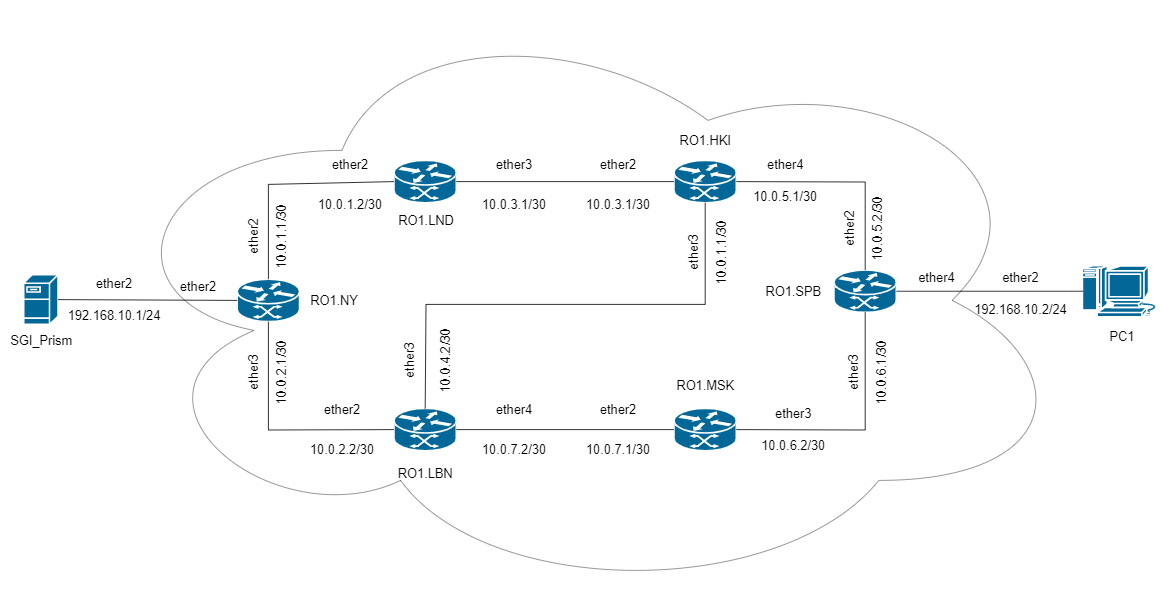

The diagram above was exported from draw.io. Its source (the exported page's mxGraphModel, read from the mxfile embedded in the PNG):
<mxGraphModel dx="1160" dy="2240" grid="1" gridSize="10" guides="1" tooltips="1" connect="1" arrows="1" fold="1" page="1" pageScale="1" pageWidth="827" pageHeight="1169" background="none" math="0" shadow="0">
  <root>
    <mxCell id="0" />
    <mxCell id="1" parent="0" />
    <mxCell id="-vjQwgo4Pp5LFEHp6_GX-2257" value="" style="ellipse;shape=cloud;whiteSpace=wrap;html=1;opacity=50;" vertex="1" parent="1">
      <mxGeometry x="200" y="150" width="1220" height="750" as="geometry" />
    </mxCell>
    <mxCell id="-vjQwgo4Pp5LFEHp6_GX-2260" value="" style="shape=mxgraph.cisco.routers.atm_router;sketch=0;html=1;pointerEvents=1;dashed=0;fillColor=#036897;strokeColor=#ffffff;strokeWidth=2;verticalLabelPosition=bottom;verticalAlign=top;align=center;outlineConnect=0;" vertex="1" parent="1">
      <mxGeometry x="374" y="498.5" width="78" height="53" as="geometry" />
    </mxCell>
    <mxCell id="-vjQwgo4Pp5LFEHp6_GX-2261" value="" style="shape=mxgraph.cisco.routers.atm_router;sketch=0;html=1;pointerEvents=1;dashed=0;fillColor=#036897;strokeColor=#ffffff;strokeWidth=2;verticalLabelPosition=bottom;verticalAlign=top;align=center;outlineConnect=0;" vertex="1" parent="1">
      <mxGeometry x="570" y="350" width="78" height="53" as="geometry" />
    </mxCell>
    <mxCell id="-vjQwgo4Pp5LFEHp6_GX-2262" value="" style="shape=mxgraph.cisco.routers.atm_router;sketch=0;html=1;pointerEvents=1;dashed=0;fillColor=#036897;strokeColor=#ffffff;strokeWidth=2;verticalLabelPosition=bottom;verticalAlign=top;align=center;outlineConnect=0;" vertex="1" parent="1">
      <mxGeometry x="920" y="350" width="78" height="53" as="geometry" />
    </mxCell>
    <mxCell id="-vjQwgo4Pp5LFEHp6_GX-2263" value="" style="shape=mxgraph.cisco.routers.atm_router;sketch=0;html=1;pointerEvents=1;dashed=0;fillColor=#036897;strokeColor=#ffffff;strokeWidth=2;verticalLabelPosition=bottom;verticalAlign=top;align=center;outlineConnect=0;" vertex="1" parent="1">
      <mxGeometry x="570" y="660" width="78" height="53" as="geometry" />
    </mxCell>
    <mxCell id="-vjQwgo4Pp5LFEHp6_GX-2264" value="" style="shape=mxgraph.cisco.routers.atm_router;sketch=0;html=1;pointerEvents=1;dashed=0;fillColor=#036897;strokeColor=#ffffff;strokeWidth=2;verticalLabelPosition=bottom;verticalAlign=top;align=center;outlineConnect=0;" vertex="1" parent="1">
      <mxGeometry x="920" y="660" width="78" height="53" as="geometry" />
    </mxCell>
    <mxCell id="-vjQwgo4Pp5LFEHp6_GX-2265" value="" style="shape=mxgraph.cisco.routers.atm_router;sketch=0;html=1;pointerEvents=1;dashed=0;fillColor=#036897;strokeColor=#ffffff;strokeWidth=2;verticalLabelPosition=bottom;verticalAlign=top;align=center;outlineConnect=0;" vertex="1" parent="1">
      <mxGeometry x="1120" y="487" width="78" height="53" as="geometry" />
    </mxCell>
    <mxCell id="-vjQwgo4Pp5LFEHp6_GX-2266" value="&lt;font style=&quot;font-size: 16px;&quot;&gt;RO1.NY&lt;/font&gt;" style="text;html=1;align=center;verticalAlign=middle;resizable=0;points=[];autosize=1;strokeColor=none;fillColor=none;" vertex="1" parent="1">
      <mxGeometry x="455" y="510" width="80" height="30" as="geometry" />
    </mxCell>
    <mxCell id="-vjQwgo4Pp5LFEHp6_GX-2267" value="" style="endArrow=none;html=1;rounded=0;fontSize=16;entryX=0;entryY=0.5;entryDx=0;entryDy=0;entryPerimeter=0;exitX=0.5;exitY=0;exitDx=0;exitDy=0;exitPerimeter=0;" edge="1" parent="1" source="-vjQwgo4Pp5LFEHp6_GX-2260" target="-vjQwgo4Pp5LFEHp6_GX-2261">
      <mxGeometry width="50" height="50" relative="1" as="geometry">
        <mxPoint x="480" y="570" as="sourcePoint" />
        <mxPoint x="530" y="520" as="targetPoint" />
        <Array as="points">
          <mxPoint x="413" y="380" />
        </Array>
      </mxGeometry>
    </mxCell>
    <mxCell id="-vjQwgo4Pp5LFEHp6_GX-2268" value="" style="endArrow=none;html=1;rounded=0;fontSize=16;entryX=0.5;entryY=1;entryDx=0;entryDy=0;entryPerimeter=0;exitX=0;exitY=0.5;exitDx=0;exitDy=0;exitPerimeter=0;" edge="1" parent="1" source="-vjQwgo4Pp5LFEHp6_GX-2263" target="-vjQwgo4Pp5LFEHp6_GX-2260">
      <mxGeometry width="50" height="50" relative="1" as="geometry">
        <mxPoint x="460" y="590" as="sourcePoint" />
        <mxPoint x="510" y="540" as="targetPoint" />
        <Array as="points">
          <mxPoint x="413" y="687" />
        </Array>
      </mxGeometry>
    </mxCell>
    <mxCell id="-vjQwgo4Pp5LFEHp6_GX-2269" value="" style="endArrow=none;html=1;rounded=0;fontSize=16;exitX=1;exitY=0.5;exitDx=0;exitDy=0;exitPerimeter=0;entryX=0;entryY=0.5;entryDx=0;entryDy=0;entryPerimeter=0;" edge="1" parent="1" source="-vjQwgo4Pp5LFEHp6_GX-2261" target="-vjQwgo4Pp5LFEHp6_GX-2262">
      <mxGeometry width="50" height="50" relative="1" as="geometry">
        <mxPoint x="700" y="530" as="sourcePoint" />
        <mxPoint x="750" y="480" as="targetPoint" />
      </mxGeometry>
    </mxCell>
    <mxCell id="-vjQwgo4Pp5LFEHp6_GX-2270" value="&lt;font style=&quot;font-size: 16px;&quot;&gt;RO1.LND&lt;/font&gt;" style="text;html=1;align=center;verticalAlign=middle;resizable=0;points=[];autosize=1;strokeColor=none;fillColor=none;" vertex="1" parent="1">
      <mxGeometry x="565" y="410" width="90" height="30" as="geometry" />
    </mxCell>
    <mxCell id="-vjQwgo4Pp5LFEHp6_GX-2271" value="&lt;font style=&quot;font-size: 16px;&quot;&gt;ether2&lt;/font&gt;" style="text;html=1;align=center;verticalAlign=middle;resizable=0;points=[];autosize=1;strokeColor=none;fillColor=none;rotation=-90;" vertex="1" parent="1">
      <mxGeometry x="360" y="430" width="70" height="30" as="geometry" />
    </mxCell>
    <mxCell id="-vjQwgo4Pp5LFEHp6_GX-2274" value="&lt;font style=&quot;font-size: 16px;&quot;&gt;10.0.1.1/30&lt;/font&gt;" style="text;html=1;align=center;verticalAlign=middle;resizable=0;points=[];autosize=1;strokeColor=none;fillColor=none;rotation=-90;" vertex="1" parent="1">
      <mxGeometry x="380" y="430" width="100" height="30" as="geometry" />
    </mxCell>
    <mxCell id="-vjQwgo4Pp5LFEHp6_GX-2277" value="&lt;font style=&quot;font-size: 16px;&quot;&gt;ether3&lt;/font&gt;" style="text;html=1;align=center;verticalAlign=middle;resizable=0;points=[];autosize=1;strokeColor=none;fillColor=none;rotation=-90;" vertex="1" parent="1">
      <mxGeometry x="360" y="600" width="70" height="30" as="geometry" />
    </mxCell>
    <mxCell id="-vjQwgo4Pp5LFEHp6_GX-2278" value="&lt;font style=&quot;font-size: 16px;&quot;&gt;10.0.2.1/30&lt;/font&gt;" style="text;html=1;align=center;verticalAlign=middle;resizable=0;points=[];autosize=1;strokeColor=none;fillColor=none;rotation=-90;" vertex="1" parent="1">
      <mxGeometry x="380" y="600" width="100" height="30" as="geometry" />
    </mxCell>
    <mxCell id="-vjQwgo4Pp5LFEHp6_GX-2279" value="&lt;font style=&quot;font-size: 16px;&quot;&gt;ether2&lt;/font&gt;" style="text;html=1;align=center;verticalAlign=middle;resizable=0;points=[];autosize=1;strokeColor=none;fillColor=none;rotation=0;" vertex="1" parent="1">
      <mxGeometry x="480" y="340" width="70" height="30" as="geometry" />
    </mxCell>
    <mxCell id="-vjQwgo4Pp5LFEHp6_GX-2280" value="&lt;font style=&quot;font-size: 16px;&quot;&gt;10.0.1.2/30&lt;/font&gt;" style="text;html=1;align=center;verticalAlign=middle;resizable=0;points=[];autosize=1;strokeColor=none;fillColor=none;rotation=0;" vertex="1" parent="1">
      <mxGeometry x="465" y="390" width="100" height="30" as="geometry" />
    </mxCell>
    <mxCell id="-vjQwgo4Pp5LFEHp6_GX-2282" value="&lt;font style=&quot;font-size: 16px;&quot;&gt;ether2&lt;/font&gt;" style="text;html=1;align=center;verticalAlign=middle;resizable=0;points=[];autosize=1;strokeColor=none;fillColor=none;rotation=0;" vertex="1" parent="1">
      <mxGeometry x="470" y="646.5" width="70" height="30" as="geometry" />
    </mxCell>
    <mxCell id="-vjQwgo4Pp5LFEHp6_GX-2283" value="&lt;font style=&quot;font-size: 16px;&quot;&gt;10.0.2.2/30&lt;/font&gt;" style="text;html=1;align=center;verticalAlign=middle;resizable=0;points=[];autosize=1;strokeColor=none;fillColor=none;rotation=0;" vertex="1" parent="1">
      <mxGeometry x="455" y="696.5" width="100" height="30" as="geometry" />
    </mxCell>
    <mxCell id="-vjQwgo4Pp5LFEHp6_GX-2284" value="&lt;font style=&quot;font-size: 16px;&quot;&gt;RO1.LBN&lt;/font&gt;" style="text;html=1;align=center;verticalAlign=middle;resizable=0;points=[];autosize=1;strokeColor=none;fillColor=none;" vertex="1" parent="1">
      <mxGeometry x="564" y="726.5" width="90" height="30" as="geometry" />
    </mxCell>
    <mxCell id="-vjQwgo4Pp5LFEHp6_GX-2285" value="&lt;font style=&quot;font-size: 16px;&quot;&gt;ether3&lt;/font&gt;" style="text;html=1;align=center;verticalAlign=middle;resizable=0;points=[];autosize=1;strokeColor=none;fillColor=none;rotation=0;" vertex="1" parent="1">
      <mxGeometry x="685" y="340" width="70" height="30" as="geometry" />
    </mxCell>
    <mxCell id="-vjQwgo4Pp5LFEHp6_GX-2286" value="&lt;font style=&quot;font-size: 16px;&quot;&gt;10.0.3.1/30&lt;/font&gt;" style="text;html=1;align=center;verticalAlign=middle;resizable=0;points=[];autosize=1;strokeColor=none;fillColor=none;rotation=0;" vertex="1" parent="1">
      <mxGeometry x="670" y="390" width="100" height="30" as="geometry" />
    </mxCell>
    <mxCell id="-vjQwgo4Pp5LFEHp6_GX-2287" value="&lt;font style=&quot;font-size: 16px;&quot;&gt;ether2&lt;/font&gt;" style="text;html=1;align=center;verticalAlign=middle;resizable=0;points=[];autosize=1;strokeColor=none;fillColor=none;rotation=0;" vertex="1" parent="1">
      <mxGeometry x="815" y="340" width="70" height="30" as="geometry" />
    </mxCell>
    <mxCell id="-vjQwgo4Pp5LFEHp6_GX-2288" value="&lt;font style=&quot;font-size: 16px;&quot;&gt;10.0.3.1/30&lt;/font&gt;" style="text;html=1;align=center;verticalAlign=middle;resizable=0;points=[];autosize=1;strokeColor=none;fillColor=none;rotation=0;" vertex="1" parent="1">
      <mxGeometry x="800" y="390" width="100" height="30" as="geometry" />
    </mxCell>
    <mxCell id="-vjQwgo4Pp5LFEHp6_GX-2289" value="&lt;font style=&quot;font-size: 16px;&quot;&gt;RO1.HKI&lt;/font&gt;" style="text;html=1;align=center;verticalAlign=middle;resizable=0;points=[];autosize=1;strokeColor=none;fillColor=none;" vertex="1" parent="1">
      <mxGeometry x="914" y="310" width="90" height="30" as="geometry" />
    </mxCell>
    <mxCell id="-vjQwgo4Pp5LFEHp6_GX-2290" value="&lt;font style=&quot;font-size: 16px;&quot;&gt;RO1.MSK&lt;/font&gt;" style="text;html=1;align=center;verticalAlign=middle;resizable=0;points=[];autosize=1;strokeColor=none;fillColor=none;" vertex="1" parent="1">
      <mxGeometry x="909" y="616.5" width="100" height="30" as="geometry" />
    </mxCell>
    <mxCell id="-vjQwgo4Pp5LFEHp6_GX-2291" value="" style="endArrow=none;html=1;rounded=0;fontSize=16;entryX=1;entryY=0.5;entryDx=0;entryDy=0;entryPerimeter=0;exitX=0;exitY=0.5;exitDx=0;exitDy=0;exitPerimeter=0;" edge="1" parent="1" source="-vjQwgo4Pp5LFEHp6_GX-2264" target="-vjQwgo4Pp5LFEHp6_GX-2263">
      <mxGeometry width="50" height="50" relative="1" as="geometry">
        <mxPoint x="730" y="560" as="sourcePoint" />
        <mxPoint x="780" y="510" as="targetPoint" />
      </mxGeometry>
    </mxCell>
    <mxCell id="-vjQwgo4Pp5LFEHp6_GX-2292" value="" style="endArrow=none;html=1;rounded=0;fontSize=16;entryX=0.5;entryY=1;entryDx=0;entryDy=0;entryPerimeter=0;exitX=0.5;exitY=0;exitDx=0;exitDy=0;exitPerimeter=0;" edge="1" parent="1" source="-vjQwgo4Pp5LFEHp6_GX-2263" target="-vjQwgo4Pp5LFEHp6_GX-2262">
      <mxGeometry width="50" height="50" relative="1" as="geometry">
        <mxPoint x="770" y="610" as="sourcePoint" />
        <mxPoint x="820" y="560" as="targetPoint" />
        <Array as="points">
          <mxPoint x="610" y="530" />
          <mxPoint x="959" y="530" />
        </Array>
      </mxGeometry>
    </mxCell>
    <mxCell id="-vjQwgo4Pp5LFEHp6_GX-2293" value="&lt;font style=&quot;font-size: 16px;&quot;&gt;ether3&lt;/font&gt;" style="text;html=1;align=center;verticalAlign=middle;resizable=0;points=[];autosize=1;strokeColor=none;fillColor=none;rotation=-90;" vertex="1" parent="1">
      <mxGeometry x="909" y="450" width="70" height="30" as="geometry" />
    </mxCell>
    <mxCell id="-vjQwgo4Pp5LFEHp6_GX-2294" value="&lt;font style=&quot;font-size: 16px;&quot;&gt;10.0.1.1/30&lt;/font&gt;" style="text;html=1;align=center;verticalAlign=middle;resizable=0;points=[];autosize=1;strokeColor=none;fillColor=none;rotation=-90;" vertex="1" parent="1">
      <mxGeometry x="929" y="450" width="100" height="30" as="geometry" />
    </mxCell>
    <mxCell id="-vjQwgo4Pp5LFEHp6_GX-2295" value="&lt;font style=&quot;font-size: 16px;&quot;&gt;ether3&lt;/font&gt;" style="text;html=1;align=center;verticalAlign=middle;resizable=0;points=[];autosize=1;strokeColor=none;fillColor=none;rotation=-90;" vertex="1" parent="1">
      <mxGeometry x="555" y="585" width="70" height="30" as="geometry" />
    </mxCell>
    <mxCell id="-vjQwgo4Pp5LFEHp6_GX-2296" value="&lt;font style=&quot;font-size: 16px;&quot;&gt;10.0.4.2/30&lt;/font&gt;" style="text;html=1;align=center;verticalAlign=middle;resizable=0;points=[];autosize=1;strokeColor=none;fillColor=none;rotation=-90;" vertex="1" parent="1">
      <mxGeometry x="585" y="585" width="100" height="30" as="geometry" />
    </mxCell>
    <mxCell id="-vjQwgo4Pp5LFEHp6_GX-2297" value="&lt;font style=&quot;font-size: 16px;&quot;&gt;ether4&lt;/font&gt;" style="text;html=1;align=center;verticalAlign=middle;resizable=0;points=[];autosize=1;strokeColor=none;fillColor=none;rotation=0;" vertex="1" parent="1">
      <mxGeometry x="685" y="646.5" width="70" height="30" as="geometry" />
    </mxCell>
    <mxCell id="-vjQwgo4Pp5LFEHp6_GX-2298" value="&lt;font style=&quot;font-size: 16px;&quot;&gt;10.0.7.2/30&lt;/font&gt;" style="text;html=1;align=center;verticalAlign=middle;resizable=0;points=[];autosize=1;strokeColor=none;fillColor=none;rotation=0;" vertex="1" parent="1">
      <mxGeometry x="670" y="696.5" width="100" height="30" as="geometry" />
    </mxCell>
    <mxCell id="-vjQwgo4Pp5LFEHp6_GX-2299" value="&lt;font style=&quot;font-size: 16px;&quot;&gt;ether2&lt;/font&gt;" style="text;html=1;align=center;verticalAlign=middle;resizable=0;points=[];autosize=1;strokeColor=none;fillColor=none;rotation=0;" vertex="1" parent="1">
      <mxGeometry x="815" y="646.5" width="70" height="30" as="geometry" />
    </mxCell>
    <mxCell id="-vjQwgo4Pp5LFEHp6_GX-2300" value="&lt;font style=&quot;font-size: 16px;&quot;&gt;10.0.7.1/30&lt;/font&gt;" style="text;html=1;align=center;verticalAlign=middle;resizable=0;points=[];autosize=1;strokeColor=none;fillColor=none;rotation=0;" vertex="1" parent="1">
      <mxGeometry x="800" y="696.5" width="100" height="30" as="geometry" />
    </mxCell>
    <mxCell id="-vjQwgo4Pp5LFEHp6_GX-2301" value="" style="endArrow=none;html=1;rounded=0;fontSize=16;exitX=0.5;exitY=0;exitDx=0;exitDy=0;exitPerimeter=0;entryX=1;entryY=0.5;entryDx=0;entryDy=0;entryPerimeter=0;" edge="1" parent="1" source="-vjQwgo4Pp5LFEHp6_GX-2265" target="-vjQwgo4Pp5LFEHp6_GX-2262">
      <mxGeometry width="50" height="50" relative="1" as="geometry">
        <mxPoint x="1156" y="488.5" as="sourcePoint" />
        <mxPoint x="998" y="370.5" as="targetPoint" />
        <Array as="points">
          <mxPoint x="1159" y="377" />
        </Array>
      </mxGeometry>
    </mxCell>
    <mxCell id="-vjQwgo4Pp5LFEHp6_GX-2302" value="&lt;font style=&quot;font-size: 16px;&quot;&gt;ether4&lt;/font&gt;" style="text;html=1;align=center;verticalAlign=middle;resizable=0;points=[];autosize=1;strokeColor=none;fillColor=none;rotation=0;" vertex="1" parent="1">
      <mxGeometry x="1024" y="340" width="70" height="30" as="geometry" />
    </mxCell>
    <mxCell id="-vjQwgo4Pp5LFEHp6_GX-2303" value="&lt;font style=&quot;font-size: 16px;&quot;&gt;10.0.5.1/30&lt;/font&gt;" style="text;html=1;align=center;verticalAlign=middle;resizable=0;points=[];autosize=1;strokeColor=none;fillColor=none;rotation=0;" vertex="1" parent="1">
      <mxGeometry x="1009" y="380" width="100" height="30" as="geometry" />
    </mxCell>
    <mxCell id="-vjQwgo4Pp5LFEHp6_GX-2304" value="" style="endArrow=none;html=1;rounded=0;fontSize=16;entryX=0.5;entryY=1;entryDx=0;entryDy=0;entryPerimeter=0;exitX=1;exitY=0.5;exitDx=0;exitDy=0;exitPerimeter=0;" edge="1" parent="1" source="-vjQwgo4Pp5LFEHp6_GX-2264" target="-vjQwgo4Pp5LFEHp6_GX-2265">
      <mxGeometry width="50" height="50" relative="1" as="geometry">
        <mxPoint x="1010" y="630" as="sourcePoint" />
        <mxPoint x="1060" y="580" as="targetPoint" />
        <Array as="points">
          <mxPoint x="1159" y="687" />
        </Array>
      </mxGeometry>
    </mxCell>
    <mxCell id="-vjQwgo4Pp5LFEHp6_GX-2305" value="&lt;font style=&quot;font-size: 16px;&quot;&gt;RO1.SPB&lt;/font&gt;" style="text;html=1;align=center;verticalAlign=middle;resizable=0;points=[];autosize=1;strokeColor=none;fillColor=none;" vertex="1" parent="1">
      <mxGeometry x="1024" y="498.5" width="90" height="30" as="geometry" />
    </mxCell>
    <mxCell id="-vjQwgo4Pp5LFEHp6_GX-2306" value="&lt;font style=&quot;font-size: 16px;&quot;&gt;ether3&lt;/font&gt;" style="text;html=1;align=center;verticalAlign=middle;resizable=0;points=[];autosize=1;strokeColor=none;fillColor=none;rotation=0;" vertex="1" parent="1">
      <mxGeometry x="1034" y="651.5" width="70" height="30" as="geometry" />
    </mxCell>
    <mxCell id="-vjQwgo4Pp5LFEHp6_GX-2307" value="&lt;font style=&quot;font-size: 16px;&quot;&gt;10.0.6.2/30&lt;/font&gt;" style="text;html=1;align=center;verticalAlign=middle;resizable=0;points=[];autosize=1;strokeColor=none;fillColor=none;rotation=0;" vertex="1" parent="1">
      <mxGeometry x="1019" y="691.5" width="100" height="30" as="geometry" />
    </mxCell>
    <mxCell id="-vjQwgo4Pp5LFEHp6_GX-2312" value="&lt;font style=&quot;font-size: 16px;&quot;&gt;ether2&lt;/font&gt;" style="text;html=1;align=center;verticalAlign=middle;resizable=0;points=[];autosize=1;strokeColor=none;fillColor=none;rotation=-90;" vertex="1" parent="1">
      <mxGeometry x="1104" y="420" width="70" height="30" as="geometry" />
    </mxCell>
    <mxCell id="-vjQwgo4Pp5LFEHp6_GX-2313" value="&lt;font style=&quot;font-size: 16px;&quot;&gt;10.0.5.2/30&lt;/font&gt;" style="text;html=1;align=center;verticalAlign=middle;resizable=0;points=[];autosize=1;strokeColor=none;fillColor=none;rotation=-90;" vertex="1" parent="1">
      <mxGeometry x="1124" y="420" width="100" height="30" as="geometry" />
    </mxCell>
    <mxCell id="-vjQwgo4Pp5LFEHp6_GX-2314" value="&lt;font style=&quot;font-size: 16px;&quot;&gt;ether3&lt;/font&gt;" style="text;html=1;align=center;verticalAlign=middle;resizable=0;points=[];autosize=1;strokeColor=none;fillColor=none;rotation=-90;" vertex="1" parent="1">
      <mxGeometry x="1109" y="600" width="70" height="30" as="geometry" />
    </mxCell>
    <mxCell id="-vjQwgo4Pp5LFEHp6_GX-2315" value="&lt;font style=&quot;font-size: 16px;&quot;&gt;10.0.6.1/30&lt;/font&gt;" style="text;html=1;align=center;verticalAlign=middle;resizable=0;points=[];autosize=1;strokeColor=none;fillColor=none;rotation=-90;" vertex="1" parent="1">
      <mxGeometry x="1129" y="600" width="100" height="30" as="geometry" />
    </mxCell>
    <mxCell id="-vjQwgo4Pp5LFEHp6_GX-2317" value="" style="shape=mxgraph.cisco.computers_and_peripherals.macintosh;sketch=0;html=1;pointerEvents=1;dashed=0;fillColor=#036897;strokeColor=#ffffff;strokeWidth=2;verticalLabelPosition=bottom;verticalAlign=top;align=center;outlineConnect=0;fontSize=16;" vertex="1" parent="1">
      <mxGeometry x="1430" y="481.5" width="99" height="64" as="geometry" />
    </mxCell>
    <mxCell id="-vjQwgo4Pp5LFEHp6_GX-2318" value="" style="endArrow=none;html=1;rounded=0;fontSize=16;exitX=1;exitY=0.5;exitDx=0;exitDy=0;exitPerimeter=0;entryX=0.015;entryY=0.5;entryDx=0;entryDy=0;entryPerimeter=0;" edge="1" parent="1" source="-vjQwgo4Pp5LFEHp6_GX-2265" target="-vjQwgo4Pp5LFEHp6_GX-2317">
      <mxGeometry width="50" height="50" relative="1" as="geometry">
        <mxPoint x="1198" y="510" as="sourcePoint" />
        <mxPoint x="1470" y="510" as="targetPoint" />
      </mxGeometry>
    </mxCell>
    <mxCell id="-vjQwgo4Pp5LFEHp6_GX-2319" value="&lt;font style=&quot;font-size: 16px;&quot;&gt;ether4&lt;/font&gt;" style="text;html=1;align=center;verticalAlign=middle;resizable=0;points=[];autosize=1;strokeColor=none;fillColor=none;rotation=0;" vertex="1" parent="1">
      <mxGeometry x="1213" y="481.5" width="70" height="30" as="geometry" />
    </mxCell>
    <mxCell id="-vjQwgo4Pp5LFEHp6_GX-2321" value="&lt;font style=&quot;font-size: 16px;&quot;&gt;ether2&lt;/font&gt;" style="text;html=1;align=center;verticalAlign=middle;resizable=0;points=[];autosize=1;strokeColor=none;fillColor=none;rotation=0;" vertex="1" parent="1">
      <mxGeometry x="1318" y="481.5" width="70" height="30" as="geometry" />
    </mxCell>
    <mxCell id="-vjQwgo4Pp5LFEHp6_GX-2322" value="&lt;font style=&quot;font-size: 16px;&quot;&gt;192.168.10.2/24&lt;/font&gt;" style="text;html=1;align=center;verticalAlign=middle;resizable=0;points=[];autosize=1;strokeColor=none;fillColor=none;rotation=0;" vertex="1" parent="1">
      <mxGeometry x="1283" y="521.5" width="140" height="30" as="geometry" />
    </mxCell>
    <mxCell id="-vjQwgo4Pp5LFEHp6_GX-2323" value="&lt;span style=&quot;font-size: 16px;&quot;&gt;PC1&lt;/span&gt;" style="text;html=1;align=center;verticalAlign=middle;resizable=0;points=[];autosize=1;strokeColor=none;fillColor=none;" vertex="1" parent="1">
      <mxGeometry x="1454.5" y="555" width="50" height="30" as="geometry" />
    </mxCell>
    <mxCell id="-vjQwgo4Pp5LFEHp6_GX-2324" value="" style="shape=mxgraph.cisco.servers.fileserver;sketch=0;html=1;pointerEvents=1;dashed=0;fillColor=#036897;strokeColor=#ffffff;strokeWidth=2;verticalLabelPosition=bottom;verticalAlign=top;align=center;outlineConnect=0;fontSize=16;" vertex="1" parent="1">
      <mxGeometry x="107" y="493" width="43" height="62" as="geometry" />
    </mxCell>
    <mxCell id="-vjQwgo4Pp5LFEHp6_GX-2325" value="" style="endArrow=none;html=1;rounded=0;fontSize=16;exitX=1;exitY=0.5;exitDx=0;exitDy=0;exitPerimeter=0;entryX=0;entryY=0.5;entryDx=0;entryDy=0;entryPerimeter=0;" edge="1" parent="1" source="-vjQwgo4Pp5LFEHp6_GX-2324" target="-vjQwgo4Pp5LFEHp6_GX-2260">
      <mxGeometry width="50" height="50" relative="1" as="geometry">
        <mxPoint x="140.51000000000022" y="524.33" as="sourcePoint" />
        <mxPoint x="373.9950000000001" y="524.3299999999998" as="targetPoint" />
      </mxGeometry>
    </mxCell>
    <mxCell id="-vjQwgo4Pp5LFEHp6_GX-2326" value="&lt;font style=&quot;font-size: 16px;&quot;&gt;ether2&lt;/font&gt;" style="text;html=1;align=center;verticalAlign=middle;resizable=0;points=[];autosize=1;strokeColor=none;fillColor=none;rotation=0;" vertex="1" parent="1">
      <mxGeometry x="290" y="493" width="70" height="30" as="geometry" />
    </mxCell>
    <mxCell id="-vjQwgo4Pp5LFEHp6_GX-2327" value="&lt;font style=&quot;font-size: 16px;&quot;&gt;ether2&lt;/font&gt;" style="text;html=1;align=center;verticalAlign=middle;resizable=0;points=[];autosize=1;strokeColor=none;fillColor=none;rotation=0;" vertex="1" parent="1">
      <mxGeometry x="185" y="489" width="70" height="30" as="geometry" />
    </mxCell>
    <mxCell id="-vjQwgo4Pp5LFEHp6_GX-2328" value="&lt;font style=&quot;font-size: 16px;&quot;&gt;192.168.10.1/24&lt;/font&gt;" style="text;html=1;align=center;verticalAlign=middle;resizable=0;points=[];autosize=1;strokeColor=none;fillColor=none;rotation=0;" vertex="1" parent="1">
      <mxGeometry x="150" y="529" width="140" height="30" as="geometry" />
    </mxCell>
    <mxCell id="-vjQwgo4Pp5LFEHp6_GX-2329" value="&lt;span style=&quot;font-size: 16px;&quot;&gt;SGI_Prism&lt;/span&gt;" style="text;html=1;align=center;verticalAlign=middle;resizable=0;points=[];autosize=1;strokeColor=none;fillColor=none;" vertex="1" parent="1">
      <mxGeometry x="78.5" y="560" width="100" height="30" as="geometry" />
    </mxCell>
  </root>
</mxGraphModel>